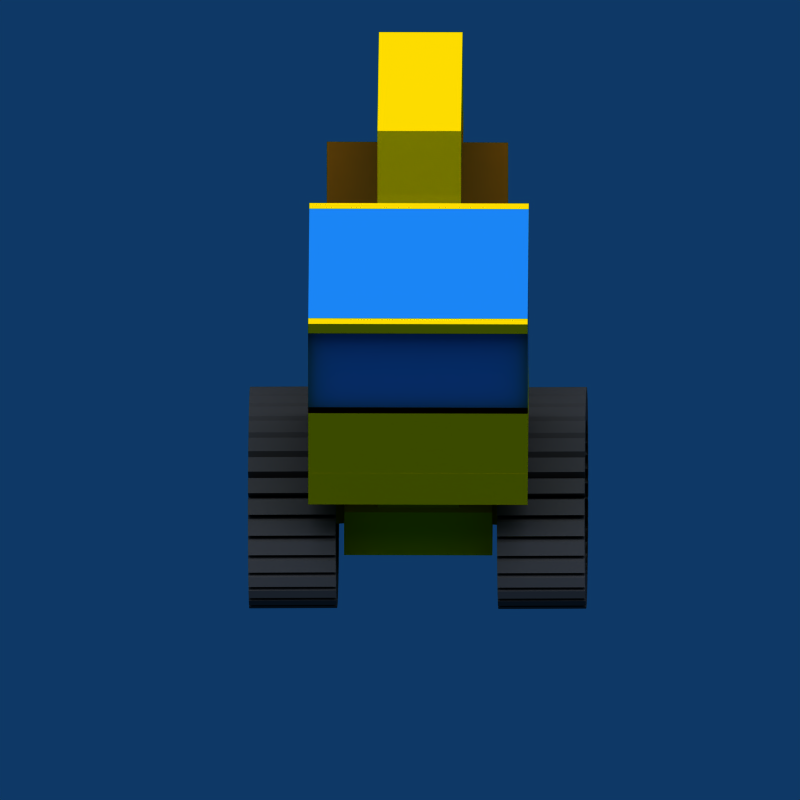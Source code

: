 # Source: bagger_rot.blend  (saved by Blender 2.49.2; exported with 4.5.12 LTS)
import bpy
from mathutils import Matrix  # noqa: F401  (used for matrix-valued properties, if any)

bpy.ops.wm.read_factory_settings(use_empty=True)
scene = bpy.context.scene
scene.name = '6664'

# ---- collections
col_collection_1 = bpy.data.collections.new('Collection 1'); scene.collection.children.link(col_collection_1)

# ---- materials (node trees are filled in below, after node groups)
mat_material_009 = bpy.data.materials.new('Material.009')
mat_material_009.alpha_threshold = 0.0
mat_material_009.diffuse_color = (0.2196, 0.2039, 0.2039, 1.0)
mat_material_009.roughness = 0.5
mat_material_009.line_color = (0.0, 0.0, 0.0, 1.0)
mat_material_010 = bpy.data.materials.new('Material.010')
mat_material_010.alpha_threshold = 0.0
mat_material_010.diffuse_color = (0.2196, 0.2039, 0.2039, 1.0)
mat_material_010.roughness = 0.5
mat_material_010.line_color = (0.0, 0.0, 0.0, 1.0)
mat_material_004 = bpy.data.materials.new('Material.004')
mat_material_004.alpha_threshold = 0.0
mat_material_004.roughness = 0.5
mat_material_004.line_color = (0.0, 0.0, 0.0, 1.0)
mat_material_005 = bpy.data.materials.new('Material.005')
mat_material_005.alpha_threshold = 0.0
mat_material_005.preview_render_type = 'CUBE'
mat_material_005.diffuse_color = (0.985, 0.7339, 0.0, 1.0)
mat_material_005.roughness = 0.5
mat_material_005.line_color = (0.0, 0.0, 0.0, 1.0)
mat_material_007 = bpy.data.materials.new('Material.007')
mat_material_007.alpha_threshold = 0.0
mat_material_007.diffuse_color = (0.2196, 0.2039, 0.2039, 1.0)
mat_material_007.roughness = 0.5
mat_material_007.line_color = (0.0, 0.0, 0.0, 1.0)
mat_material_011 = bpy.data.materials.new('Material.011')
mat_material_011.alpha_threshold = 0.0
mat_material_011.diffuse_color = (0.1026, 0.4421, 0.7107, 1.0)
mat_material_011.roughness = 0.5
mat_material_011.specular_intensity = 0.1087
mat_material_011.line_color = (0.0, 0.0, 0.0, 0.398)
mat_material = bpy.data.materials.new('Material')
mat_material.alpha_threshold = 0.0
mat_material.diffuse_color = (0.9393, 0.4628, 0.05691, 1.0)
mat_material.roughness = 0.5
mat_material.line_color = (0.0, 0.0, 0.0, 1.0)

# ---- material node trees

# ---- world
world_world = bpy.data.worlds.new('World'); scene.world = world_world
world_world.color = (0.05656, 0.2208, 0.4)
world_world.use_sun_shadow = False
world_world.sun_shadow_jitter_overblur = 0.0
world_world.cycles.sampling_method = 'MANUAL'
world_world.cycles.sample_map_resolution = 256

# ---- cameras
cam_camera = bpy.data.cameras.new('Camera')
cam_camera.type = 'ORTHO'
cam_camera.passepartout_alpha = 0.2
cam_camera.clip_end = 100.0
cam_camera.lens = 35.0
cam_camera.ortho_scale = 10.81
cam_camera.show_passepartout = False
cam_camera.show_safe_areas = True
cam_camera.dof.focus_distance = 0.0
cam_camera.dof.aperture_fstop = 128.0

# ---- lights
light_lamp_006 = bpy.data.lights.new('Lamp.006', 'SUN')
light_lamp_006.transmission_factor = 0.0
light_lamp_006.angle = 1.571
light_lamp_006.energy = 1.0
light_lamp_006.shadow_buffer_clip_start = 0.5
light_lamp_006.shadow_soft_size = 1.0
light_lamp_006.shadow_cascade_max_distance = 1000.0
light_lamp_006.cycles.use_multiple_importance_sampling = False
light_lamp_005 = bpy.data.lights.new('Lamp.005', 'SUN')
light_lamp_005.transmission_factor = 0.0
light_lamp_005.angle = 1.571
light_lamp_005.energy = 1.0
light_lamp_005.shadow_buffer_clip_start = 0.5
light_lamp_005.shadow_soft_size = 1.0
light_lamp_005.shadow_cascade_max_distance = 1000.0
light_lamp_005.cycles.use_multiple_importance_sampling = False
light_lamp_004 = bpy.data.lights.new('Lamp.004', 'SUN')
light_lamp_004.transmission_factor = 0.0
light_lamp_004.angle = 1.571
light_lamp_004.energy = 1.0
light_lamp_004.shadow_buffer_clip_start = 0.5
light_lamp_004.shadow_soft_size = 1.0
light_lamp_004.shadow_cascade_max_distance = 1000.0
light_lamp_004.cycles.use_multiple_importance_sampling = False

# ---- meshes
me_tube = bpy.data.meshes.new('Tube')
me_tube.from_pydata([(-0.5172, -2.285, -1.977), (-0.276, -2.283, -1.905), (-0.09674, -2.28, -1.822), (0.01363, -2.278, -1.733), (0.0509, -2.275, -1.64), (0.01363, -2.272, -1.547), (-0.09674, -2.269, -1.457), (-0.276, -2.266, -1.375), (-0.5172, -2.264, -1.303), (-0.8111, -2.262, -1.244), (-1.146, -2.261, -1.2), (-1.51, -2.26, -1.172), (-1.889, -2.26, -1.163), (-2.267, -2.26, -1.172), (-2.631, -2.261, -1.2), (-2.966, -2.262, -1.244), (-3.26, -2.264, -1.303), (-3.501, -2.266, -1.375), (-3.681, -2.269, -1.457), (-3.791, -2.272, -1.547), (-3.828, -2.275, -1.64), (-3.791, -2.278, -1.733), (-3.681, -2.28, -1.822), (-3.501, -2.283, -1.905), (-3.26, -2.285, -1.977), (-2.966, -2.287, -2.036), (-2.631, -2.288, -2.08), (-2.267, -2.289, -2.107), (-1.889, -2.29, -2.117), (-1.51, -2.289, -2.107), (-1.146, -2.288, -2.08), (-0.8111, -2.287, -2.036), (-0.5172, -1.101, -1.986), (-0.276, -1.099, -1.914), (-0.09674, -1.096, -1.831), (0.01363, -1.094, -1.742), (0.0509, -1.091, -1.649), (0.01363, -1.088, -1.556), (-0.09674, -1.085, -1.466), (-0.276, -1.082, -1.384), (-0.5172, -1.08, -1.312), (-0.8111, -1.078, -1.252), (-1.146, -1.077, -1.208), (-1.51, -1.076, -1.181), (-1.889, -1.076, -1.172), (-2.267, -1.076, -1.181), (-2.631, -1.077, -1.208), (-2.966, -1.078, -1.252), (-3.26, -1.08, -1.312), (-3.501, -1.082, -1.384), (-3.681, -1.085, -1.466), (-3.791, -1.088, -1.556), (-3.828, -1.091, -1.649), (-3.791, -1.094, -1.742), (-3.681, -1.096, -1.831), (-3.501, -1.099, -1.914), (-3.26, -1.101, -1.986), (-2.966, -1.103, -2.045), (-2.631, -1.105, -2.089), (-2.267, -1.105, -2.116), (-1.889, -1.106, -2.126), (-1.51, -1.105, -2.116), (-1.146, -1.105, -2.089), (-0.8111, -1.103, -2.045), (0.001498, -1.106, -2.141), (0.001495, -2.29, -2.132), (-0.2924, -2.292, -2.192), (-0.2924, -1.108, -2.201), (-0.761, -2.294, -2.258), (-0.761, -1.11, -2.266), (-0.4257, -1.109, -2.222), (-0.4257, -2.293, -2.214), (-1.273, -2.295, -2.3), (-1.273, -1.111, -2.309), (-0.9091, -1.111, -2.282), (-0.9091, -2.294, -2.273), (-1.809, -2.296, -2.317), (-1.809, -1.112, -2.325), (-1.43, -1.112, -2.316), (-1.43, -2.296, -2.307), (-2.347, -2.296, -2.307), (-2.347, -1.112, -2.316), (-1.969, -1.112, -2.325), (-1.969, -2.296, -2.317), (-2.868, -2.294, -2.273), (-2.868, -1.111, -2.282), (-2.504, -1.111, -2.309), (-2.504, -2.295, -2.3), (-3.352, -2.293, -2.214), (-3.352, -1.109, -2.222), (-3.016, -1.11, -2.266), (-3.016, -2.294, -2.258), (-3.779, -2.29, -2.132), (-3.779, -1.106, -2.141), (-3.485, -1.108, -2.201), (-3.485, -2.292, -2.192), (-4.133, -2.287, -2.032), (-4.133, -1.103, -2.041), (-3.892, -1.105, -2.113), (-3.892, -2.289, -2.104), (-4.402, -2.283, -1.917), (-4.402, -1.099, -1.926), (-4.222, -1.102, -2.008), (-4.222, -2.286, -1.999), (-4.573, -2.279, -1.791), (-4.573, -1.095, -1.8), (-4.463, -1.098, -1.89), (-4.463, -2.282, -1.881), (-4.642, -2.275, -1.66), (-4.642, -1.091, -1.669), (-4.605, -1.094, -1.762), (-4.605, -2.278, -1.753), (-4.605, -2.271, -1.527), (-4.605, -1.087, -1.536), (-4.642, -1.09, -1.629), (-4.642, -2.274, -1.62), (-4.463, -2.267, -1.399), (-4.463, -1.083, -1.408), (-4.573, -1.086, -1.497), (-4.573, -2.27, -1.489), (-4.222, -2.263, -1.28), (-4.222, -1.079, -1.289), (-4.402, -1.082, -1.372), (-4.402, -2.266, -1.363), (-3.892, -2.26, -1.175), (-3.892, -1.076, -1.184), (-4.133, -1.078, -1.256), (-4.133, -2.262, -1.248), (-3.485, -2.257, -1.088), (-3.485, -1.073, -1.097), (-3.779, -1.075, -1.156), (-3.779, -2.259, -1.148), (-3.016, -2.255, -1.022), (-3.016, -1.071, -1.031), (-3.352, -1.073, -1.075), (-3.352, -2.257, -1.066), (-2.504, -2.254, -0.9801), (-2.504, -1.07, -0.989), (-2.868, -1.071, -1.016), (-2.868, -2.255, -1.007), (-1.969, -2.254, -0.9632), (-1.969, -1.07, -0.9721), (-2.347, -1.07, -0.9813), (-2.347, -2.254, -0.9724), (-1.43, -2.254, -0.9724), (-1.43, -1.07, -0.9813), (-1.809, -1.07, -0.9721), (-1.809, -2.254, -0.9632), (-0.9091, -2.255, -1.007), (-0.9091, -1.071, -1.016), (-1.273, -1.07, -0.989), (-1.273, -2.254, -0.9801), (-0.4257, -2.257, -1.066), (-0.4257, -1.073, -1.075), (-0.761, -1.071, -1.031), (-0.761, -2.255, -1.022), (0.001496, -2.259, -1.148), (0.001495, -1.075, -1.156), (-0.2924, -1.073, -1.097), (-0.2924, -2.257, -1.088), (0.356, -2.262, -1.248), (0.356, -1.078, -1.256), (0.1148, -1.076, -1.184), (0.1148, -2.26, -1.175), (0.6243, -2.266, -1.363), (0.6243, -1.082, -1.372), (0.4451, -1.079, -1.289), (0.4451, -2.263, -1.28), (0.796, -2.27, -1.489), (0.796, -1.086, -1.497), (0.6857, -1.083, -1.408), (0.6857, -2.267, -1.399), (0.8646, -2.274, -1.62), (0.8646, -1.09, -1.629), (0.8273, -1.087, -1.536), (0.8273, -2.271, -1.527), (0.8273, -2.278, -1.753), (0.8273, -1.094, -1.762), (0.8646, -1.091, -1.669), (0.8646, -2.275, -1.66), (0.6857, -2.282, -1.881), (0.6857, -1.098, -1.89), (0.796, -1.095, -1.8), (0.796, -2.279, -1.791), (0.4451, -2.286, -1.999), (0.4451, -1.102, -2.008), (0.6243, -1.099, -1.926), (0.6243, -2.283, -1.917), (0.1148, -2.289, -2.104), (0.1148, -1.105, -2.113), (0.356, -1.103, -2.041), (0.356, -2.287, -2.032), (-0.5172, 1.08, -1.977), (-0.276, 1.082, -1.905), (-0.09675, 1.085, -1.822), (0.01363, 1.088, -1.733), (0.05089, 1.091, -1.64), (0.01363, 1.094, -1.547), (-0.09675, 1.096, -1.457), (-0.276, 1.099, -1.375), (-0.5172, 1.101, -1.303), (-0.8111, 1.103, -1.244), (-1.146, 1.105, -1.2), (-1.51, 1.105, -1.172), (-1.889, 1.106, -1.163), (-2.267, 1.105, -1.172), (-2.631, 1.105, -1.2), (-2.966, 1.103, -1.244), (-3.26, 1.101, -1.303), (-3.501, 1.099, -1.375), (-3.681, 1.096, -1.457), (-3.791, 1.094, -1.547), (-3.828, 1.091, -1.64), (-3.791, 1.088, -1.733), (-3.681, 1.085, -1.822), (-3.501, 1.082, -1.905), (-3.26, 1.08, -1.977), (-2.966, 1.078, -2.036), (-2.631, 1.077, -2.08), (-2.267, 1.076, -2.107), (-1.889, 1.076, -2.117), (-1.51, 1.076, -2.107), (-1.146, 1.077, -2.08), (-0.8111, 1.078, -2.036), (-0.5172, 2.264, -1.986), (-0.276, 2.266, -1.914), (-0.09674, 2.269, -1.831), (0.01363, 2.272, -1.742), (0.05089, 2.275, -1.649), (0.01362, 2.278, -1.556), (-0.09675, 2.28, -1.466), (-0.276, 2.283, -1.384), (-0.5172, 2.285, -1.312), (-0.8111, 2.287, -1.252), (-1.146, 2.288, -1.208), (-1.51, 2.289, -1.181), (-1.889, 2.29, -1.172), (-2.267, 2.289, -1.181), (-2.631, 2.288, -1.208), (-2.966, 2.287, -1.252), (-3.26, 2.285, -1.312), (-3.501, 2.283, -1.384), (-3.681, 2.28, -1.466), (-3.791, 2.278, -1.556), (-3.828, 2.275, -1.649), (-3.791, 2.272, -1.742), (-3.681, 2.269, -1.831), (-3.501, 2.266, -1.914), (-3.26, 2.264, -1.986), (-2.966, 2.262, -2.045), (-2.631, 2.261, -2.089), (-2.267, 2.26, -2.116), (-1.889, 2.26, -2.126), (-1.51, 2.26, -2.116), (-1.146, 2.261, -2.089), (-0.8111, 2.262, -2.045), (0.001493, 2.259, -2.141), (0.00149, 1.075, -2.132), (-0.2924, 1.073, -2.192), (-0.2924, 2.257, -2.201), (-0.761, 1.071, -2.258), (-0.761, 2.255, -2.266), (-0.4257, 2.257, -2.222), (-0.4257, 1.073, -2.213), (-1.273, 1.07, -2.3), (-1.273, 2.254, -2.309), (-0.9091, 2.255, -2.282), (-0.9091, 1.071, -2.273), (-1.809, 1.07, -2.317), (-1.809, 2.254, -2.325), (-1.43, 2.254, -2.316), (-1.43, 1.07, -2.307), (-2.347, 1.07, -2.307), (-2.347, 2.254, -2.316), (-1.969, 2.254, -2.325), (-1.969, 1.07, -2.317), (-2.868, 1.071, -2.273), (-2.868, 2.255, -2.282), (-2.504, 2.254, -2.309), (-2.504, 1.07, -2.3), (-3.352, 1.073, -2.214), (-3.352, 2.257, -2.222), (-3.016, 2.255, -2.266), (-3.016, 1.071, -2.258), (-3.779, 1.075, -2.132), (-3.779, 2.259, -2.141), (-3.485, 2.257, -2.201), (-3.485, 1.073, -2.192), (-4.133, 1.078, -2.032), (-4.133, 2.262, -2.041), (-3.892, 2.26, -2.113), (-3.892, 1.076, -2.104), (-4.402, 1.082, -1.917), (-4.402, 2.266, -1.926), (-4.222, 2.263, -2.008), (-4.222, 1.079, -1.999), (-4.573, 1.086, -1.791), (-4.573, 2.27, -1.8), (-4.463, 2.267, -1.89), (-4.463, 1.083, -1.881), (-4.642, 1.09, -1.66), (-4.642, 2.274, -1.669), (-4.605, 2.271, -1.762), (-4.605, 1.087, -1.753), (-4.605, 1.094, -1.527), (-4.605, 2.278, -1.536), (-4.642, 2.275, -1.629), (-4.642, 1.091, -1.62), (-4.463, 1.098, -1.399), (-4.463, 2.282, -1.408), (-4.573, 2.279, -1.497), (-4.573, 1.095, -1.489), (-4.222, 1.102, -1.28), (-4.222, 2.286, -1.289), (-4.402, 2.283, -1.372), (-4.402, 1.099, -1.363), (-3.892, 1.105, -1.175), (-3.892, 2.289, -1.184), (-4.133, 2.287, -1.256), (-4.133, 1.103, -1.248), (-3.485, 1.108, -1.088), (-3.485, 2.292, -1.097), (-3.779, 2.29, -1.156), (-3.779, 1.106, -1.148), (-3.016, 1.11, -1.022), (-3.016, 2.294, -1.031), (-3.352, 2.293, -1.075), (-3.352, 1.109, -1.066), (-2.504, 1.111, -0.9801), (-2.504, 2.295, -0.989), (-2.868, 2.294, -1.016), (-2.868, 1.111, -1.007), (-1.969, 1.112, -0.9632), (-1.969, 2.296, -0.9721), (-2.347, 2.296, -0.9813), (-2.347, 1.112, -0.9724), (-1.43, 1.112, -0.9724), (-1.43, 2.296, -0.9813), (-1.809, 2.296, -0.9721), (-1.809, 1.112, -0.9632), (-0.9091, 1.111, -1.007), (-0.9091, 2.294, -1.016), (-1.273, 2.295, -0.989), (-1.273, 1.111, -0.9801), (-0.4257, 1.109, -1.066), (-0.4257, 2.293, -1.075), (-0.761, 2.294, -1.031), (-0.761, 1.11, -1.022), (0.001492, 1.106, -1.148), (0.00149, 2.29, -1.156), (-0.2924, 2.292, -1.097), (-0.2924, 1.108, -1.088), (0.356, 1.103, -1.248), (0.356, 2.287, -1.256), (0.1148, 2.289, -1.184), (0.1148, 1.105, -1.175), (0.6243, 1.099, -1.363), (0.6243, 2.283, -1.372), (0.4451, 2.286, -1.289), (0.4451, 1.102, -1.28), (0.796, 1.095, -1.489), (0.796, 2.279, -1.497), (0.6856, 2.282, -1.408), (0.6856, 1.098, -1.399), (0.8646, 1.091, -1.62), (0.8646, 2.275, -1.629), (0.8273, 2.278, -1.536), (0.8273, 1.094, -1.527), (0.8273, 1.087, -1.753), (0.8273, 2.271, -1.762), (0.8646, 2.274, -1.669), (0.8646, 1.09, -1.66), (0.6856, 1.083, -1.881), (0.6857, 2.267, -1.89), (0.796, 2.27, -1.8), (0.796, 1.086, -1.791), (0.4451, 1.079, -1.999), (0.4451, 2.263, -2.008), (0.6243, 2.266, -1.926), (0.6243, 1.082, -1.917), (0.1148, 1.076, -2.104), (0.1148, 2.26, -2.113), (0.356, 2.262, -2.041), (0.356, 1.078, -2.032), (0.1949, -1.207, -1.968), (0.1949, -2.007, -1.968), (-3.821, -2.007, -1.968), (-3.821, -1.207, -1.968), (0.1949, -1.207, -1.227), (0.1949, -2.007, -1.227), (-3.821, -2.007, -1.227), (-3.821, -1.207, -1.227), (-2.498, -1.207, -1.471), (-1.128, -1.207, -1.471), (-2.498, -1.207, -1.724), (-1.128, -1.207, -1.724), (-1.234, -1.007, -1.768), (-2.392, -1.007, -1.768), (-1.234, -1.007, -1.427), (-2.392, -1.007, -1.427), (-2.945, -1.007, -1.264), (-0.6808, -1.007, -1.264), (-2.945, -1.007, -1.931), (-0.6808, -1.007, -1.931), (-0.6808, 0.9932, -1.931), (-2.945, 0.9932, -1.931), (-0.6808, 0.9932, -1.264), (-2.945, 0.9932, -1.264), (-2.378, 0.9932, -1.431), (-1.249, 0.9932, -1.431), (-2.378, 0.9932, -1.764), (-1.249, 0.9932, -1.764), (-1.146, 1.219, -1.721), (-2.48, 1.219, -1.721), (-1.146, 1.219, -1.475), (-2.48, 1.219, -1.475), (0.1927, 1.219, -1.968), (-3.819, 1.219, -1.968), (0.1927, 1.219, -1.228), (-3.819, 1.219, -1.228), (-3.819, 1.98, -1.228), (0.1927, 1.98, -1.228), (-3.819, 1.98, -1.968), (0.1927, 1.98, -1.968), (-2.816, 0.546, -1.264), (-1.693, 0.546, -1.264), (-1.693, -0.56, -1.264), (-2.816, -0.56, -1.264), (-2.632, -0.4166, -0.5977), (-1.877, -0.4166, -0.5977), (-1.877, 0.4026, -0.5977), (-2.632, 0.4026, -0.5977), (-3.893, 1.476, -0.5977), (-0.6161, 1.476, -0.5977), (-0.6161, -1.49, -0.5977), (-3.893, -1.49, -0.5977), (-3.893, -1.49, -0.2518), (-0.6161, -1.49, -0.2518), (-0.6161, 1.476, -0.2518), (-3.893, 1.476, -0.2518), (-0.6181, 0.7501, -0.2529), (-0.6143, -0.731, -0.2529), (-0.6143, -0.731, -0.5966), (-0.6181, 0.7501, -0.5966), (-0.1879, 0.5658, -0.5966), (-0.1859, -0.5658, -0.5966), (-0.1859, -0.5658, -0.2529), (-0.1879, 0.5658, -0.2529), (0.271, 0.5646, -0.2529), (0.273, -0.5671, -0.2529), (0.273, -0.5671, -0.5966), (0.271, 0.5646, -0.5966), (0.4585, 0.5641, -0.5966), (0.4605, -0.5676, -0.5966), (0.4605, -0.5676, -0.2529), (0.4585, 0.5641, -0.2529), (0.4714, -0.5661, -0.2356), (0.4694, 0.5656, -0.2356), (-0.3138, 0.5652, -0.2356), (-0.3118, -0.5665, -0.2356), (0.5305, -0.5687, 1.685), (0.5285, 0.5629, 1.685), (1.311, 0.5633, 1.685), (1.313, -0.5683, 1.685), (1.313, -0.5683, 2.492), (1.311, 0.5633, 2.492), (0.8519, 0.5646, 2.492), (0.8539, -0.5671, 2.492), (3.107, 0.5584, 2.492), (3.109, -0.5732, 2.492), (3.109, -0.5732, 1.685), (3.107, 0.5584, 1.685), (4.07, 0.5601, 1.685), (4.072, -0.5716, 1.685), (3.528, -0.5744, 2.492), (3.526, 0.5573, 2.492), (4.829, -0.5751, 0.4913), (4.827, 0.5566, 0.4913), (4.045, 0.5559, 0.4913), (4.047, -0.5758, 0.4913), (4.047, -0.5758, 0.2119), (4.045, 0.5559, 0.2119), (4.464, 0.5547, 0.2119), (4.466, -0.5769, 0.2119), (-0.6161, -0.3762, -0.1085), (-0.6161, 0.3622, -0.1085), (-3.893, 1.476, -0.1075), (-0.6161, 1.476, -0.1075), (-0.6161, -1.49, -0.1075), (-3.893, -1.49, -0.1075), (-3.893, -1.49, -0.1075), (-0.6161, -1.49, -0.1075), (-0.6161, 1.476, -0.1075), (-3.893, 1.476, -0.1075), (-0.6161, 0.3622, -0.1085), (-0.6161, -0.3762, -0.1085), (-2.311, -0.3762, -0.1085), (-2.311, 0.3622, -0.1085), (-3.892, 1.476, -0.1075), (-2.311, 1.476, -0.1075), (-2.311, -1.49, -0.1075), (-3.892, -1.49, -0.1075), (-3.892, -1.49, 0.8283), (-2.311, -1.49, 0.8283), (-2.311, 1.476, 0.8283), (-3.892, 1.476, 0.8283), (-0.7749, 1.476, 0.8283), (-0.7749, -1.49, 0.8283), (-0.7749, -1.49, -0.1075), (-0.7749, 1.476, -0.1075), (-0.7749, 0.3622, -0.1085), (-0.7749, -0.3762, -0.1085), (-0.6196, -0.3762, -0.1085), (-0.6196, 0.3622, -0.1085), (-0.6196, 1.476, -0.1075), (-0.6196, -1.49, -0.1075), (-0.6196, -1.49, 0.8283), (-0.6196, 1.476, 0.8283), (-0.6196, 0.3622, 0.8273), (-0.6196, -0.3762, 0.8273), (-3.893, -1.49, 0.8283), (-3.738, -1.49, 0.8283), (-3.738, 1.476, 0.8283), (-3.893, 1.476, 0.8283), (-3.738, 1.476, 0.8283), (-3.738, -1.49, 0.8283), (-3.892, 1.476, 0.8283), (-2.311, 1.476, 0.8283), (-2.311, -1.49, 0.8283), (-3.892, -1.49, 0.8283), (-3.892, -1.49, 2.071), (-3.892, 1.476, 2.071), (-3.738, -1.49, 2.071), (-3.738, 1.476, 2.071), (-3.893, 1.476, 2.071), (-3.738, 1.476, 2.071), (-3.738, -1.49, 2.071), (-3.893, -1.49, 2.071), (-3.892, 1.476, 2.071), (-3.892, -1.49, 2.071), (-2.311, -1.49, 2.07), (-2.311, 1.476, 2.07), (-3.738, -1.49, 2.07), (-3.738, 1.476, 2.07), (-3.738, 1.476, 2.07), (-3.738, -1.49, 2.07), (-0.6196, -0.3762, 2.069), (-0.6196, 0.3622, 2.069), (-0.6196, 1.476, 2.07), (-0.6196, -1.49, 2.07), (-0.7749, -1.49, 2.07), (-0.7749, 1.476, 2.07), (-2.311, 1.476, 2.07), (-2.311, -1.49, 2.07), (-2.311, -1.49, 2.218), (-2.311, 1.476, 2.218), (-0.7749, 1.476, 2.218), (-0.7749, -1.49, 2.218), (-0.6196, -1.49, 2.218), (-0.6196, 1.476, 2.218), (-0.6196, 0.3622, 2.217), (-0.6196, -0.3762, 2.217), (-3.738, -1.49, 2.218), (-3.738, 1.476, 2.218), (-3.738, 1.476, 2.218), (-3.738, -1.49, 2.218), (-2.311, -1.49, 2.218), (-2.311, 1.476, 2.218), (-0.7749, 1.476, 2.218), (-0.7749, -1.49, 2.218), (-0.6196, -1.49, 2.218), (-0.6196, 1.476, 2.218), (-0.6196, 0.3622, 2.217), (-0.6196, -0.3762, 2.217), (-0.6196, -0.3762, 2.217), (-0.6196, 0.3622, 2.217), (-0.6196, 1.476, 2.218), (-0.6196, -1.49, 2.218), (-0.7749, -1.49, 2.218), (-0.7749, 1.476, 2.218), (-2.311, 1.476, 2.218), (-2.311, -1.49, 2.218), (-3.892, -1.49, 2.218), (-3.892, 1.476, 2.218), (-3.892, -1.49, 2.218), (-3.892, 1.476, 2.218), (-3.893, -1.49, 2.218), (-3.738, -1.49, 2.218), (-3.738, 1.476, 2.218), (-3.893, 1.476, 2.218), (-3.893, 1.476, 2.218), (-3.738, 1.476, 2.218), (-3.738, -1.49, 2.218), (-3.893, -1.49, 2.218), (-3.893, -1.49, 2.218), (-3.738, -1.49, 2.218), (-3.738, 1.476, 2.218), (-3.893, 1.476, 2.218), (-3.738, 1.476, 2.218), (-3.738, -1.49, 2.218), (-3.892, 1.476, 2.218), (-3.892, -1.49, 2.218), (4.841, -0.5779, 0.2119), (4.839, 0.5537, 0.2119), (4.839, 0.5537, 0.4913), (4.841, -0.5779, 0.4913), (4.633, 0.2592, 0.09198), (4.634, -0.2822, 0.09198), (4.253, 0.2602, 0.09198), (4.254, -0.2812, 0.09198), (4.138, -0.6218, -0.02698), (4.16, 0.4587, -0.03374), (3.98, -0.6217, -0.5949), (3.987, 0.5054, -0.5977), (2.602, 1.257, -0.9606), (2.572, -1.192, -0.9512), (3.148, 1.258, 0.9972), (3.118, -1.191, 1.007)], [], [(0, 65, 64, 32), (65, 0, 31, 66), (63, 67, 66, 31), (32, 64, 67, 63), (64, 65, 66, 67), (62, 69, 68, 30), (63, 70, 69, 62), (31, 71, 70, 63), (30, 68, 71, 31), (68, 69, 70, 71), (61, 73, 72, 29), (62, 74, 73, 61), (30, 75, 74, 62), (29, 72, 75, 30), (72, 73, 74, 75), (60, 77, 76, 28), (61, 78, 77, 60), (29, 79, 78, 61), (28, 76, 79, 29), (76, 77, 78, 79), (59, 81, 80, 27), (60, 82, 81, 59), (28, 83, 82, 60), (27, 80, 83, 28), (80, 81, 82, 83), (58, 85, 84, 26), (59, 86, 85, 58), (27, 87, 86, 59), (26, 84, 87, 27), (84, 85, 86, 87), (57, 89, 88, 25), (58, 90, 89, 57), (26, 91, 90, 58), (25, 88, 91, 26), (88, 89, 90, 91), (56, 93, 92, 24), (57, 94, 93, 56), (25, 95, 94, 57), (24, 92, 95, 25), (92, 93, 94, 95), (55, 97, 96, 23), (56, 98, 97, 55), (24, 99, 98, 56), (23, 96, 99, 24), (96, 97, 98, 99), (54, 101, 100, 22), (55, 102, 101, 54), (23, 103, 102, 55), (22, 100, 103, 23), (100, 101, 102, 103), (53, 105, 104, 21), (54, 106, 105, 53), (22, 107, 106, 54), (21, 104, 107, 22), (104, 105, 106, 107), (52, 109, 108, 20), (53, 110, 109, 52), (21, 111, 110, 53), (20, 108, 111, 21), (108, 109, 110, 111), (51, 113, 112, 19), (52, 114, 113, 51), (20, 115, 114, 52), (19, 112, 115, 20), (112, 113, 114, 115), (50, 117, 116, 18), (51, 118, 117, 50), (19, 119, 118, 51), (18, 116, 119, 19), (116, 117, 118, 119), (49, 121, 120, 17), (50, 122, 121, 49), (18, 123, 122, 50), (17, 120, 123, 18), (120, 121, 122, 123), (48, 125, 124, 16), (49, 126, 125, 48), (17, 127, 126, 49), (16, 124, 127, 17), (124, 125, 126, 127), (47, 129, 128, 15), (48, 130, 129, 47), (16, 131, 130, 48), (15, 128, 131, 16), (128, 129, 130, 131), (46, 133, 132, 14), (47, 134, 133, 46), (15, 135, 134, 47), (14, 132, 135, 15), (132, 133, 134, 135), (45, 137, 136, 13), (46, 138, 137, 45), (14, 139, 138, 46), (13, 136, 139, 14), (136, 137, 138, 139), (44, 141, 140, 12), (45, 142, 141, 44), (13, 143, 142, 45), (12, 140, 143, 13), (140, 141, 142, 143), (43, 145, 144, 11), (44, 146, 145, 43), (12, 147, 146, 44), (11, 144, 147, 12), (144, 145, 146, 147), (42, 149, 148, 10), (43, 150, 149, 42), (11, 151, 150, 43), (10, 148, 151, 11), (148, 149, 150, 151), (41, 153, 152, 9), (42, 154, 153, 41), (10, 155, 154, 42), (9, 152, 155, 10), (152, 153, 154, 155), (40, 157, 156, 8), (41, 158, 157, 40), (9, 159, 158, 41), (8, 156, 159, 9), (156, 157, 158, 159), (39, 161, 160, 7), (40, 162, 161, 39), (8, 163, 162, 40), (7, 160, 163, 8), (160, 161, 162, 163), (38, 165, 164, 6), (39, 166, 165, 38), (7, 167, 166, 39), (6, 164, 167, 7), (164, 165, 166, 167), (37, 169, 168, 5), (38, 170, 169, 37), (6, 171, 170, 38), (5, 168, 171, 6), (168, 169, 170, 171), (36, 173, 172, 4), (37, 174, 173, 36), (5, 175, 174, 37), (4, 172, 175, 5), (172, 173, 174, 175), (35, 177, 176, 3), (36, 178, 177, 35), (4, 179, 178, 36), (3, 176, 179, 4), (176, 177, 178, 179), (34, 181, 180, 2), (35, 182, 181, 34), (3, 183, 182, 35), (2, 180, 183, 3), (180, 181, 182, 183), (33, 185, 184, 1), (34, 186, 185, 33), (2, 187, 186, 34), (1, 184, 187, 2), (184, 185, 186, 187), (188, 0, 32, 189), (33, 190, 189, 32), (1, 191, 190, 33), (0, 188, 191, 1), (188, 189, 190, 191), (192, 257, 256, 224), (257, 192, 223, 258), (255, 259, 258, 223), (224, 256, 259, 255), (256, 257, 258, 259), (254, 261, 260, 222), (255, 262, 261, 254), (223, 263, 262, 255), (222, 260, 263, 223), (260, 261, 262, 263), (253, 265, 264, 221), (254, 266, 265, 253), (222, 267, 266, 254), (221, 264, 267, 222), (264, 265, 266, 267), (252, 269, 268, 220), (253, 270, 269, 252), (221, 271, 270, 253), (220, 268, 271, 221), (268, 269, 270, 271), (251, 273, 272, 219), (252, 274, 273, 251), (220, 275, 274, 252), (219, 272, 275, 220), (272, 273, 274, 275), (250, 277, 276, 218), (251, 278, 277, 250), (219, 279, 278, 251), (218, 276, 279, 219), (276, 277, 278, 279), (249, 281, 280, 217), (250, 282, 281, 249), (218, 283, 282, 250), (217, 280, 283, 218), (280, 281, 282, 283), (248, 285, 284, 216), (249, 286, 285, 248), (217, 287, 286, 249), (216, 284, 287, 217), (284, 285, 286, 287), (247, 289, 288, 215), (248, 290, 289, 247), (216, 291, 290, 248), (215, 288, 291, 216), (288, 289, 290, 291), (246, 293, 292, 214), (247, 294, 293, 246), (215, 295, 294, 247), (214, 292, 295, 215), (292, 293, 294, 295), (245, 297, 296, 213), (246, 298, 297, 245), (214, 299, 298, 246), (213, 296, 299, 214), (296, 297, 298, 299), (244, 301, 300, 212), (245, 302, 301, 244), (213, 303, 302, 245), (212, 300, 303, 213), (300, 301, 302, 303), (243, 305, 304, 211), (244, 306, 305, 243), (212, 307, 306, 244), (211, 304, 307, 212), (304, 305, 306, 307), (242, 309, 308, 210), (243, 310, 309, 242), (211, 311, 310, 243), (210, 308, 311, 211), (308, 309, 310, 311), (241, 313, 312, 209), (242, 314, 313, 241), (210, 315, 314, 242), (209, 312, 315, 210), (312, 313, 314, 315), (240, 317, 316, 208), (241, 318, 317, 240), (209, 319, 318, 241), (208, 316, 319, 209), (316, 317, 318, 319), (239, 321, 320, 207), (240, 322, 321, 239), (208, 323, 322, 240), (207, 320, 323, 208), (320, 321, 322, 323), (238, 325, 324, 206), (239, 326, 325, 238), (207, 327, 326, 239), (206, 324, 327, 207), (324, 325, 326, 327), (237, 329, 328, 205), (238, 330, 329, 237), (206, 331, 330, 238), (205, 328, 331, 206), (328, 329, 330, 331), (236, 333, 332, 204), (237, 334, 333, 236), (205, 335, 334, 237), (204, 332, 335, 205), (332, 333, 334, 335), (235, 337, 336, 203), (236, 338, 337, 235), (204, 339, 338, 236), (203, 336, 339, 204), (336, 337, 338, 339), (234, 341, 340, 202), (235, 342, 341, 234), (203, 343, 342, 235), (202, 340, 343, 203), (340, 341, 342, 343), (233, 345, 344, 201), (234, 346, 345, 233), (202, 347, 346, 234), (201, 344, 347, 202), (344, 345, 346, 347), (232, 349, 348, 200), (233, 350, 349, 232), (201, 351, 350, 233), (200, 348, 351, 201), (348, 349, 350, 351), (231, 353, 352, 199), (232, 354, 353, 231), (200, 355, 354, 232), (199, 352, 355, 200), (352, 353, 354, 355), (230, 357, 356, 198), (231, 358, 357, 230), (199, 359, 358, 231), (198, 356, 359, 199), (356, 357, 358, 359), (229, 361, 360, 197), (230, 362, 361, 229), (198, 363, 362, 230), (197, 360, 363, 198), (360, 361, 362, 363), (228, 365, 364, 196), (229, 366, 365, 228), (197, 367, 366, 229), (196, 364, 367, 197), (364, 365, 366, 367), (227, 369, 368, 195), (228, 370, 369, 227), (196, 371, 370, 228), (195, 368, 371, 196), (368, 369, 370, 371), (226, 373, 372, 194), (227, 374, 373, 226), (195, 375, 374, 227), (194, 372, 375, 195), (372, 373, 374, 375), (225, 377, 376, 193), (226, 378, 377, 225), (194, 379, 378, 226), (193, 376, 379, 194), (376, 377, 378, 379), (380, 192, 224, 381), (225, 382, 381, 224), (193, 383, 382, 225), (192, 380, 383, 193), (380, 381, 382, 383), (384, 385, 386, 387), (388, 391, 390, 389), (384, 388, 389, 385), (385, 389, 390, 386), (386, 390, 391, 387), (391, 388, 393, 392), (387, 391, 392, 394), (388, 384, 395, 393), (384, 387, 394, 395), (395, 394, 397, 396), (393, 395, 396, 398), (394, 392, 399, 397), (392, 393, 398, 399), (399, 398, 401, 400), (397, 399, 400, 402), (398, 396, 403, 401), (396, 397, 402, 403), (403, 402, 405, 404), (401, 403, 404, 406), (402, 400, 407, 405), (407, 406, 409, 408), (405, 407, 408, 410), (406, 404, 411, 409), (404, 405, 410, 411), (411, 410, 413, 412), (409, 411, 412, 414), (410, 408, 415, 413), (408, 409, 414, 415), (415, 414, 417, 416), (413, 415, 416, 418), (414, 412, 419, 417), (412, 413, 418, 419), (419, 418, 421, 420), (417, 419, 420, 422), (418, 416, 423, 421), (416, 417, 422, 423), (422, 420, 421, 423), (406, 407, 424, 425), (407, 400, 427, 424), (401, 406, 425, 426), (400, 401, 426, 427), (427, 426, 429, 428), (426, 425, 430, 429), (424, 427, 428, 431), (425, 424, 431, 430), (430, 431, 432, 433), (431, 428, 435, 432), (429, 430, 433, 434), (428, 429, 434, 435), (435, 434, 437, 436), (432, 435, 436, 439), (433, 432, 439, 438), (433, 438, 440, 443), (437, 434, 442, 441), (434, 433, 443, 442), (442, 443, 444, 445), (441, 442, 445, 446), (443, 440, 447, 444), (440, 441, 446, 447), (444, 447, 448, 451), (446, 445, 450, 449), (445, 444, 451, 450), (450, 451, 452, 453), (449, 450, 453, 454), (451, 448, 455, 452), (448, 449, 454, 455), (453, 452, 455, 454), (448, 447, 458, 457), (449, 448, 457, 456), (446, 449, 456, 459), (447, 446, 459, 458), (458, 459, 460, 461), (459, 456, 463, 460), (456, 457, 462, 463), (457, 458, 461, 462), (462, 461, 466, 465), (460, 463, 464, 467), (461, 460, 467, 466), (466, 467, 464, 465), (464, 463, 470, 469), (465, 464, 469, 468), (462, 465, 468, 471), (463, 462, 471, 470), (471, 468, 475, 472), (468, 469, 474, 475), (469, 470, 473, 474), (473, 472, 475, 474), (473, 470, 479, 476), (472, 473, 476, 477), (471, 472, 477, 478), (470, 471, 478, 479), (479, 478, 481, 480), (478, 477, 482, 481), (476, 479, 480, 483), (440, 438, 487, 485), (441, 440, 485, 484), (437, 441, 484, 488), (438, 439, 486, 487), (439, 436, 489, 486), (436, 437, 488, 489), (489, 488, 491, 490), (486, 489, 490, 493), (487, 486, 493, 492), (488, 484, 495, 491), (484, 485, 494, 495), (485, 487, 492, 494), (494, 492, 499, 497), (495, 494, 497, 496), (491, 495, 496, 500), (492, 493, 498, 499), (493, 490, 501, 498), (490, 491, 500, 501), (501, 500, 503, 502), (498, 501, 502, 505), (499, 498, 505, 504), (499, 504, 506, 509), (503, 500, 508, 507), (500, 496, 511, 508), (496, 497, 510, 511), (497, 499, 509, 510), (510, 509, 514, 513), (511, 510, 513, 512), (508, 511, 512, 515), (507, 508, 515, 516), (509, 506, 517, 514), (515, 512, 519, 516), (512, 513, 518, 519), (513, 514, 517, 518), (504, 505, 526, 527), (502, 503, 528, 529), (527, 526, 523, 522), (529, 528, 521, 520), (529, 520, 537, 530), (520, 521, 536, 537), (522, 523, 534, 535), (523, 526, 531, 534), (524, 522, 535, 533), (521, 525, 532, 536), (502, 529, 530, 539), (526, 505, 538, 531), (522, 524, 543, 544), (527, 522, 544, 541), (521, 528, 540, 545), (525, 521, 545, 542), (524, 525, 542, 543), (528, 503, 553, 540), (504, 527, 541, 552), (518, 517, 548, 547), (519, 518, 547, 546), (516, 519, 546, 549), (517, 506, 551, 548), (507, 516, 549, 550), (506, 504, 552, 551), (503, 507, 550, 553), (553, 550, 557, 554), (551, 552, 555, 556), (550, 549, 558, 557), (548, 551, 556, 559), (549, 546, 561, 558), (546, 547, 560, 561), (547, 548, 559, 560), (552, 541, 580, 555), (540, 553, 554, 581), (543, 542, 565, 564), (542, 545, 562, 565), (545, 540, 581, 562), (541, 544, 563, 580), (544, 543, 564, 563), (538, 539, 582, 583), (531, 538, 583, 600), (539, 530, 601, 582), (532, 533, 598, 599), (536, 532, 599, 595), (533, 535, 596, 598), (534, 531, 600, 597), (535, 534, 597, 596), (537, 536, 595, 594), (530, 537, 594, 601), (583, 582, 601, 600), (594, 595, 592, 593), (601, 594, 593, 584), (596, 597, 590, 591), (597, 600, 585, 590), (598, 596, 591, 588), (595, 599, 587, 592), (599, 598, 588, 587), (600, 601, 584, 585), (585, 584, 593, 590), (591, 590, 589, 588), (590, 593, 586, 589), (593, 592, 587, 586), (586, 587, 588, 589), (560, 559, 576, 575), (561, 560, 575, 574), (558, 561, 574, 577), (559, 556, 579, 576), (557, 558, 577, 578), (556, 555, 580, 579), (554, 557, 578, 581), (575, 576, 571, 572), (574, 575, 572, 573), (577, 574, 573, 570), (576, 579, 568, 571), (578, 577, 570, 569), (579, 580, 567, 568), (581, 578, 569, 566), (567, 566, 569, 568), (568, 569, 570, 571), (571, 570, 573, 572), (566, 567, 564, 565), (581, 566, 565, 562), (567, 580, 563, 564), (483, 482, 603, 602), (476, 483, 602, 605), (482, 477, 604, 603), (477, 476, 605, 604), (604, 605, 602, 603), (481, 603, 606, 608), (602, 480, 609, 607), (603, 602, 607, 606), (480, 481, 608, 609), (609, 608, 611, 610), (606, 607, 612, 613), (607, 609, 610, 612), (608, 606, 613, 611), (611, 613, 614, 616), (612, 610, 617, 615), (613, 612, 615, 614), (610, 611, 616, 617), (614, 615, 617, 616), (499, 500, 503, 504), (521, 522, 527, 528), (499, 509, 508, 500)])
me_tube.polygons.foreach_set('material_index', [0, 0, 0, 0, 0, 0, 0, 0, 0, 0, 0, 0, 0, 0, 0, 0, 0, 0, 0, 0, 0, 0, 0, 0, 0, 0, 0, 0, 0, 0, 0, 0, 0, 0, 0, 0, 0, 0, 0, 0, 0, 0, 0, 0, 0, 0, 0, 0, 0, 0, 0, 0, 0, 0, 0, 0, 0, 0, 0, 0, 0, 0, 0, 0, 0, 0, 0, 0, 0, 0, 0, 0, 0, 0, 0, 0, 0, 0, 0, 0, 0, 0, 0, 0, 0, 0, 0, 0, 0, 0, 0, 0, 0, 0, 0, 0, 0, 0, 0, 0, 0, 0, 0, 0, 0, 0, 0, 0, 0, 0, 0, 0, 0, 0, 0, 0, 0, 0, 0, 0, 0, 0, 0, 0, 0, 0, 0, 0, 0, 0, 0, 0, 0, 0, 0, 0, 0, 0, 0, 0, 0, 0, 0, 0, 0, 0, 0, 0, 0, 0, 0, 0, 0, 0, 0, 0, 0, 0, 0, 0, 1, 1, 1, 1, 1, 1, 1, 1, 1, 1, 1, 1, 1, 1, 1, 1, 1, 1, 1, 1, 1, 1, 1, 1, 1, 1, 1, 1, 1, 1, 1, 1, 1, 1, 1, 1, 1, 1, 1, 1, 1, 1, 1, 1, 1, 1, 1, 1, 1, 1, 1, 1, 1, 1, 1, 1, 1, 1, 1, 1, 1, 1, 1, 1, 1, 1, 1, 1, 1, 1, 1, 1, 1, 1, 1, 1, 1, 1, 1, 1, 1, 1, 1, 1, 1, 1, 1, 1, 1, 1, 1, 1, 1, 1, 1, 1, 1, 1, 1, 1, 1, 1, 1, 1, 1, 1, 1, 1, 1, 1, 1, 1, 1, 1, 1, 1, 1, 1, 1, 1, 1, 1, 1, 1, 1, 1, 1, 1, 1, 1, 1, 1, 1, 1, 1, 1, 1, 1, 1, 1, 1, 1, 1, 1, 1, 1, 1, 1, 1, 1, 1, 1, 1, 1, 1, 1, 1, 1, 1, 1, 3, 3, 3, 3, 3, 3, 3, 3, 3, 3, 3, 3, 3, 3, 3, 3, 3, 3, 3, 3, 3, 3, 3, 3, 3, 3, 3, 3, 3, 3, 3, 3, 3, 3, 3, 3, 3, 3, 3, 3, 3, 3, 3, 3, 3, 3, 3, 3, 3, 3, 3, 3, 3, 3, 3, 3, 3, 3, 3, 3, 3, 3, 3, 3, 3, 3, 3, 3, 3, 3, 3, 3, 3, 3, 3, 3, 3, 3, 3, 3, 3, 3, 3, 3, 3, 3, 3, 3, 3, 3, 3, 3, 3, 3, 3, 3, 3, 3, 3, 3, 3, 3, 3, 3, 3, 3, 3, 3, 3, 3, 3, 3, 3, 3, 3, 5, 5, 3, 2, 3, 3, 3, 3, 3, 3, 5, 5, 5, 3, 3, 3, 3, 3, 3, 3, 3, 3, 3, 3, 3, 3, 5, 5, 3, 5, 3, 3, 5, 5, 5, 3, 3, 5, 5, 3, 3, 3, 3, 3, 3, 3, 3, 3, 3, 3, 3, 3, 3, 3, 3, 3, 3, 3, 3, 3, 3, 3, 3, 3, 3, 3, 3, 3, 3, 3, 3, 3, 3, 3, 3, 3, 3, 3, 3, 3, 3, 3, 3, 3, 3, 3, 3, 3, 3, 3, 3, 5, 3, 3, 5, 3, 3, 3, 3, 3, 3, 3, 3, 3, 3, 3, 3, 3, 3, 3, 6, 6, 6, 6, 6, 4, 4, 4])
me_tube.materials.append(mat_material_009)
me_tube.materials.append(mat_material_010)
me_tube.materials.append(mat_material_004)
me_tube.materials.append(mat_material_005)
me_tube.materials.append(mat_material_007)
me_tube.materials.append(mat_material_011)
me_tube.materials.append(mat_material)
me_tube.use_remesh_preserve_volume = False
me_tube.use_remesh_preserve_attributes = False
me_tube.use_mirror_vertex_groups = False
me_tube.update()

# ---- objects
ob_lamp_002 = bpy.data.objects.new('Lamp.002', light_lamp_006)
ob_lamp_001 = bpy.data.objects.new('Lamp.001', light_lamp_005)
ob_lamp = bpy.data.objects.new('Lamp', light_lamp_004)
ob_tube = bpy.data.objects.new('Tube', me_tube)
ob_camera = bpy.data.objects.new('Camera', cam_camera)

# ---- transforms, parenting, visibility, modifiers, constraints
ob_lamp_002.location = (-5.363, -0.04371, 8.449)
ob_lamp_002.lock_rotations_4d = False
ob_lamp_002.empty_display_type = 'ARROWS'
ob_lamp_002.lineart.crease_threshold = 0.0
ob_lamp_001.location = (4.832, 0.1388, 9.225)
ob_lamp_001.lock_rotations_4d = False
ob_lamp_001.empty_display_type = 'ARROWS'
ob_lamp_001.lineart.crease_threshold = 0.0
ob_lamp.location = (2.563, 0.08799, 8.707)
ob_lamp.lock_rotations_4d = False
ob_lamp.empty_display_type = 'ARROWS'
ob_lamp.lineart.crease_threshold = 0.0
ob_tube.location = (1.813, -0.1521, 1.598)
ob_tube.rotation_euler = (0.0, 0.0, 6.278)
ob_tube.lock_rotations_4d = False
ob_tube.empty_display_type = 'ARROWS'
ob_tube.lineart.crease_threshold = 0.0
ob_camera.location = (-17.93, 0.106, 11.79)
ob_camera.rotation_euler = (1.047, 0.0, -1.571)
ob_camera.lock_rotations_4d = False
ob_camera.empty_display_type = 'ARROWS'
ob_camera.color = (0.0, 0.0, 0.0, 0.0)
ob_camera.display_type = 'WIRE'
ob_camera.lineart.crease_threshold = 0.0

# ---- collection membership
col_collection_1.objects.link(ob_lamp_002)
col_collection_1.objects.link(ob_lamp_001)
col_collection_1.objects.link(ob_lamp)
col_collection_1.objects.link(ob_tube)
col_collection_1.objects.link(ob_camera)

# ---- scene / render settings (as saved in the file)
scene.camera = ob_camera
scene.frame_start = 1; scene.frame_end = 36; scene.frame_set(37)
scene.render.engine = 'BLENDER_EEVEE_NEXT'
scene.render.image_settings.compression = 90
scene.render.resolution_x = 64
scene.render.resolution_y = 64
scene.render.pixel_aspect_x = 100.0
scene.render.pixel_aspect_y = 100.0
scene.render.fps = 25
scene.render.dither_intensity = 0.0
scene.render.use_compositing = False
scene.render.use_sequencer = False
scene.render.bake_margin = 2
scene.render.bake_bias = 0.0
scene.render.use_stamp_time = False
scene.render.use_stamp_date = False
scene.render.use_stamp_frame = False
scene.render.use_stamp_camera = False
scene.render.use_stamp_scene = False
scene.render.use_stamp_filename = False
scene.render.use_stamp_render_time = False
scene.render.stamp_font_size = 0
scene.cycles.use_denoising = False
scene.cycles.samples = 10
scene.cycles.sampling_pattern = 'TABULATED_SOBOL'
scene.cycles.light_sampling_threshold = 0.0
scene.cycles.use_adaptive_sampling = False
scene.cycles.use_light_tree = False
scene.cycles.blur_glossy = 0.0
scene.cycles.volume_bounces = 1
scene.cycles.pixel_filter_type = 'GAUSSIAN'
scene.cycles.sample_clamp_indirect = 0.0
scene.view_settings.view_transform = 'Raw'
bpy.context.view_layer.update()
